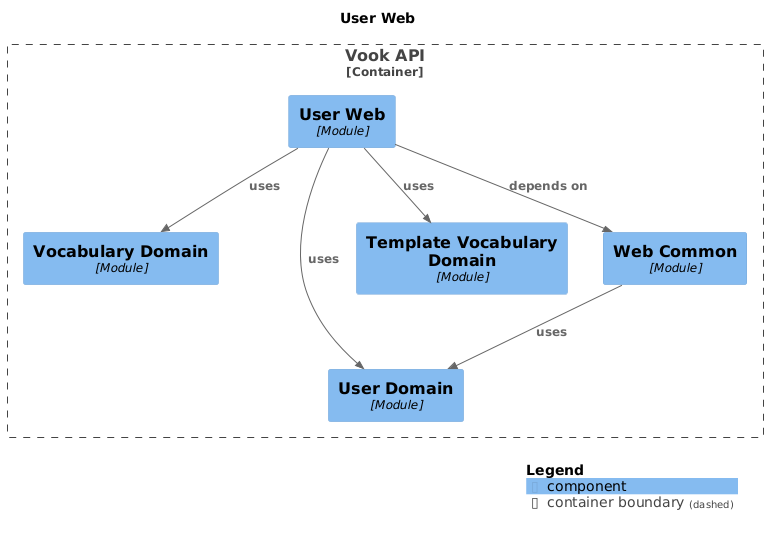

The diagram above was rendered by PlantUML. Its source (embedded in the PNG):
@startuml
set separator none
title User Web

top to bottom direction

!include <C4/C4>
!include <C4/C4_Context>
!include <C4/C4_Component>

Container_Boundary("VookAPI.VookAPI_boundary", "Vook API", $tags="") {
  Component(VookAPI.VookAPI.VocabularyDomain, "Vocabulary Domain", $techn="Module", $descr="", $tags="", $link="")
  Component(VookAPI.VookAPI.UserWeb, "User Web", $techn="Module", $descr="", $tags="", $link="")
  Component(VookAPI.VookAPI.UserDomain, "User Domain", $techn="Module", $descr="", $tags="", $link="")
  Component(VookAPI.VookAPI.TemplateVocabularyDomain, "Template Vocabulary Domain", $techn="Module", $descr="", $tags="", $link="")
  Component(VookAPI.VookAPI.WebCommon, "Web Common", $techn="Module", $descr="", $tags="", $link="")
}

Rel(VookAPI.VookAPI.WebCommon, VookAPI.VookAPI.UserDomain, "uses", $techn="", $tags="", $link="")
Rel(VookAPI.VookAPI.UserWeb, VookAPI.VookAPI.WebCommon, "depends on", $techn="", $tags="", $link="")
Rel(VookAPI.VookAPI.UserWeb, VookAPI.VookAPI.UserDomain, "uses", $techn="", $tags="", $link="")
Rel(VookAPI.VookAPI.UserWeb, VookAPI.VookAPI.VocabularyDomain, "uses", $techn="", $tags="", $link="")
Rel(VookAPI.VookAPI.UserWeb, VookAPI.VookAPI.TemplateVocabularyDomain, "uses", $techn="", $tags="", $link="")

SHOW_LEGEND(true)
@enduml